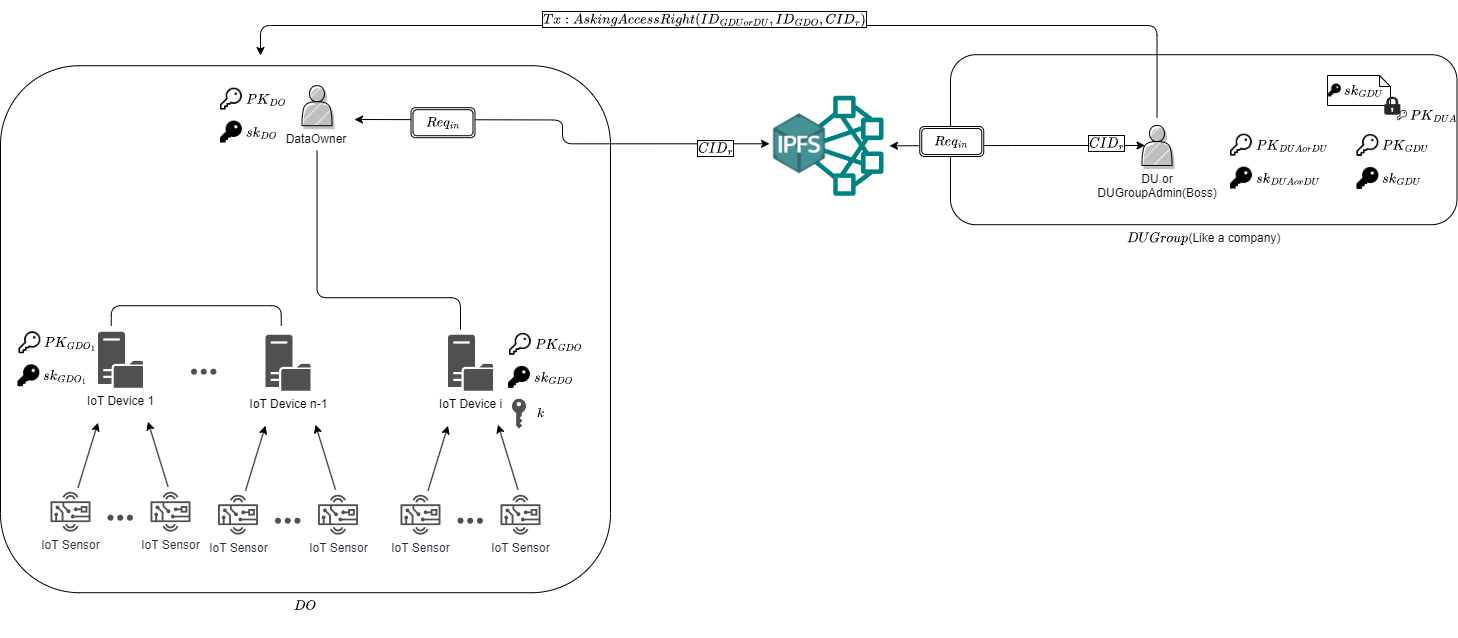

The diagram above was exported from draw.io. Its source (the exported page's mxGraphModel, read from the mxfile embedded in the PNG):
<mxGraphModel dx="3860" dy="2366" grid="1" gridSize="10" guides="1" tooltips="1" connect="1" arrows="1" fold="1" page="1" pageScale="1" pageWidth="827" pageHeight="1169" math="1" shadow="0">
  <root>
    <mxCell id="0" />
    <mxCell id="1" parent="0" />
    <mxCell id="2" value="$$DO$$" style="rounded=1;whiteSpace=wrap;html=1;fillColor=default;labelPosition=center;verticalLabelPosition=bottom;align=center;verticalAlign=top;" vertex="1" parent="1">
      <mxGeometry x="-450" y="-29.790000000000006" width="610" height="527" as="geometry" />
    </mxCell>
    <mxCell id="3" value="$$DUGroup$$(Like a company)" style="rounded=1;whiteSpace=wrap;html=1;fillColor=default;labelPosition=center;verticalLabelPosition=bottom;align=center;verticalAlign=top;" vertex="1" parent="1">
      <mxGeometry x="500" y="-40.79" width="506.5" height="170" as="geometry" />
    </mxCell>
    <mxCell id="4" style="edgeStyle=elbowEdgeStyle;rounded=1;orthogonalLoop=1;jettySize=auto;html=1;elbow=vertical;sourcePerimeterSpacing=8;targetPerimeterSpacing=5;" edge="1" source="5" parent="1">
      <mxGeometry relative="1" as="geometry">
        <mxPoint x="-190" y="-40" as="targetPoint" />
        <Array as="points">
          <mxPoint x="130" y="-70" />
          <mxPoint x="350" y="-70" />
          <mxPoint x="20" y="30" />
          <mxPoint x="40" y="-10" />
          <mxPoint x="10" y="10" />
          <mxPoint x="350" />
        </Array>
      </mxGeometry>
    </mxCell>
    <mxCell id="5" value="DU or&lt;br&gt;DUGroupAdmin(Boss)" style="shape=actor;whiteSpace=wrap;html=1;comic=0;shadow=1;fillStyle=hatch;movable=1;resizable=1;rotatable=1;deletable=1;editable=1;locked=0;connectable=1;verticalAlign=top;horizontal=1;labelPosition=center;verticalLabelPosition=bottom;align=center;" vertex="1" parent="1">
      <mxGeometry x="691.5" y="30" width="30" height="40" as="geometry" />
    </mxCell>
    <mxCell id="6" value="$$sk_{DUA or DU}$$" style="shape=image;html=1;verticalAlign=middle;verticalLabelPosition=middle;labelBackgroundColor=none;imageAspect=0;aspect=fixed;image=https://cdn0.iconfinder.com/data/icons/phosphor-fill-vol-3/256/key-fill-128.png;labelPosition=right;align=left;" vertex="1" parent="1">
      <mxGeometry x="777.5" y="70" width="26" height="26" as="geometry" />
    </mxCell>
    <mxCell id="7" value="" style="group" connectable="0" vertex="1" parent="1">
      <mxGeometry x="890" y="-20" width="56" height="60.2927181344825" as="geometry" />
    </mxCell>
    <mxCell id="8" value="" style="shape=note;whiteSpace=wrap;html=1;backgroundOutline=1;darkOpacity=0.05;fillColor=none;size=11;" vertex="1" parent="7">
      <mxGeometry x="-13.02" width="63.02" height="30" as="geometry" />
    </mxCell>
    <mxCell id="9" value="" style="group" connectable="0" vertex="1" parent="7">
      <mxGeometry x="42.69811320754717" y="20.04011486814431" width="24.301886792452834" height="24.19988513185568" as="geometry" />
    </mxCell>
    <mxCell id="10" value="" style="verticalLabelPosition=bottom;sketch=0;html=1;fillColor=#282828;strokeColor=none;verticalAlign=top;pointerEvents=1;align=center;shape=mxgraph.cisco_safe.security_icons.icon3;" vertex="1" parent="9">
      <mxGeometry x="1" y="1" width="16.20125786163522" height="18.21721884462312" as="geometry" />
    </mxCell>
    <mxCell id="11" value="&lt;font style=&quot;font-size: 12px;&quot;&gt;$$PK_{DUA}$$&lt;/font&gt;" style="shape=image;html=1;verticalAlign=middle;verticalLabelPosition=middle;labelBackgroundColor=none;imageAspect=0;aspect=fixed;image=https://cdn0.iconfinder.com/data/icons/phosphor-regular-vol-3/256/key-128.png;labelPosition=right;align=left;fontSize=12;" vertex="1" parent="9">
      <mxGeometry x="13.340880503144653" y="14.234552557390577" width="11.740077141264157" height="11.740077141264157" as="geometry" />
    </mxCell>
    <mxCell id="12" value="$$sk_{GDU}$$" style="shape=image;verticalAlign=middle;verticalLabelPosition=middle;labelBackgroundColor=none;imageAspect=0;aspect=fixed;image=https://cdn0.iconfinder.com/data/icons/phosphor-fill-vol-3/256/key-fill-128.png;labelPosition=right;align=left;fontSize=5;html=1;" vertex="1" parent="7">
      <mxGeometry x="-13.511627906976745" y="7.55653903679329" width="15.337395238020266" height="15.337395238020266" as="geometry" />
    </mxCell>
    <mxCell id="13" value="&lt;font style=&quot;font-size: 12px;&quot;&gt;$$PK_{DUA or DU}$$&lt;/font&gt;" style="shape=image;html=1;verticalAlign=middle;verticalLabelPosition=middle;labelBackgroundColor=none;imageAspect=0;aspect=fixed;image=https://cdn0.iconfinder.com/data/icons/phosphor-regular-vol-3/256/key-128.png;labelPosition=right;align=left;fontSize=12;" vertex="1" parent="1">
      <mxGeometry x="777.5" y="37" width="26" height="26" as="geometry" />
    </mxCell>
    <mxCell id="14" value="&lt;font style=&quot;font-size: 12px;&quot;&gt;$$PK_{GDU}$$&lt;/font&gt;" style="shape=image;html=1;verticalAlign=middle;verticalLabelPosition=middle;labelBackgroundColor=none;imageAspect=0;aspect=fixed;image=https://cdn0.iconfinder.com/data/icons/phosphor-regular-vol-3/256/key-128.png;labelPosition=right;align=left;fontSize=12;" vertex="1" parent="1">
      <mxGeometry x="904" y="37.29000000000001" width="26" height="26" as="geometry" />
    </mxCell>
    <mxCell id="15" value="$$sk_{GDU}$$" style="shape=image;html=1;verticalAlign=middle;verticalLabelPosition=middle;labelBackgroundColor=none;imageAspect=0;aspect=fixed;image=https://cdn0.iconfinder.com/data/icons/phosphor-fill-vol-3/256/key-fill-128.png;labelPosition=right;align=left;" vertex="1" parent="1">
      <mxGeometry x="904" y="70.29" width="26" height="26" as="geometry" />
    </mxCell>
    <mxCell id="16" value="" style="group" connectable="0" vertex="1" parent="1">
      <mxGeometry x="319" y="0.29000000000002046" width="114" height="100" as="geometry" />
    </mxCell>
    <mxCell id="17" value="" style="sketch=0;outlineConnect=0;fontColor=#232F3E;gradientColor=none;fillColor=#008282;strokeColor=none;dashed=0;verticalLabelPosition=bottom;verticalAlign=top;align=center;html=1;fontSize=12;fontStyle=0;pointerEvents=1;shape=mxgraph.aws4.cluster;shadow=0;comic=0;fillStyle=auto;fontFamily=Helvetica;aspect=fixed;" vertex="1" parent="16">
      <mxGeometry x="14" width="100" height="100" as="geometry" />
    </mxCell>
    <mxCell id="18" value="" style="shape=image;verticalLabelPosition=bottom;labelBackgroundColor=default;verticalAlign=top;aspect=fixed;imageAspect=0;image=https://miro.medium.com/max/1024/1*lGh_L0ldPWz1kFMcKvj4Qw.png;fillColor=#67AB9F;" vertex="1" parent="16">
      <mxGeometry y="18" width="60" height="60" as="geometry" />
    </mxCell>
    <mxCell id="19" style="edgeStyle=orthogonalEdgeStyle;rounded=1;orthogonalLoop=1;jettySize=auto;html=1;exitX=0.1;exitY=0.5;exitDx=0;exitDy=0;exitPerimeter=0;startArrow=classic;startFill=1;targetPerimeterSpacing=6;sourcePerimeterSpacing=6;" edge="1" source="5" target="17" parent="1">
      <mxGeometry relative="1" as="geometry" />
    </mxCell>
    <mxCell id="20" value="$$Tx: AskingAccessRight(ID_{GDUorDU}&lt;br&gt;, ID_{GDO}, CID_r&lt;br&gt;)&lt;br style=&quot;border-color: var(--border-color);&quot;&gt;&lt;br&gt;$$" style="edgeLabel;html=1;align=center;verticalAlign=middle;resizable=0;points=[];labelBorderColor=default;" vertex="1" connectable="0" parent="1">
      <mxGeometry x="248.0042857142858" y="-71" as="geometry">
        <mxPoint x="5" y="-6" as="offset" />
      </mxGeometry>
    </mxCell>
    <mxCell id="21" value="$$Req_{in}$$" style="shape=ext;double=1;rounded=1;whiteSpace=wrap;html=1;" vertex="1" parent="1">
      <mxGeometry x="469.25" y="31" width="64" height="30" as="geometry" />
    </mxCell>
    <mxCell id="22" value="$$CID_r$$" style="edgeLabel;html=1;align=center;verticalAlign=middle;resizable=0;points=[];labelBorderColor=default;" connectable="0" vertex="1" parent="1">
      <mxGeometry x="657.0042857142853" y="50" as="geometry">
        <mxPoint x="-2" y="-3" as="offset" />
      </mxGeometry>
    </mxCell>
    <mxCell id="23" value="DataOwner" style="shape=actor;whiteSpace=wrap;html=1;comic=0;shadow=1;fillStyle=hatch;movable=1;resizable=1;rotatable=1;deletable=1;editable=1;locked=0;connectable=1;verticalAlign=top;horizontal=1;labelPosition=center;verticalLabelPosition=bottom;align=center;" vertex="1" parent="1">
      <mxGeometry x="-148.5" y="-9.790000000000006" width="30" height="40" as="geometry" />
    </mxCell>
    <mxCell id="24" value="IoT Device 1" style="sketch=0;pointerEvents=1;shadow=0;dashed=0;html=1;strokeColor=none;fillColor=#505050;labelPosition=center;verticalLabelPosition=bottom;verticalAlign=top;outlineConnect=0;align=center;shape=mxgraph.office.servers.file_server;comic=0;fillStyle=auto;fontFamily=Helvetica;fontSize=12;fontColor=default;" vertex="1" parent="1">
      <mxGeometry x="-352.5" y="236.20999999999998" width="45" height="56" as="geometry" />
    </mxCell>
    <mxCell id="25" value="IoT Sensor" style="sketch=0;outlineConnect=0;fontColor=#232F3E;gradientColor=none;fillColor=#505050;strokeColor=none;dashed=0;verticalLabelPosition=bottom;verticalAlign=top;align=center;html=1;fontSize=12;fontStyle=0;aspect=fixed;pointerEvents=1;shape=mxgraph.aws4.hardware_board;shadow=0;comic=0;fillStyle=auto;fontFamily=Helvetica;" vertex="1" parent="1">
      <mxGeometry x="-400" y="396.21" width="40" height="40" as="geometry" />
    </mxCell>
    <mxCell id="26" value="IoT Sensor" style="sketch=0;outlineConnect=0;fontColor=#232F3E;gradientColor=none;fillColor=#505050;strokeColor=none;dashed=0;verticalLabelPosition=bottom;verticalAlign=top;align=center;html=1;fontSize=12;fontStyle=0;aspect=fixed;pointerEvents=1;shape=mxgraph.aws4.hardware_board;shadow=0;comic=0;fillStyle=auto;fontFamily=Helvetica;" vertex="1" parent="1">
      <mxGeometry x="-300" y="396.21" width="40" height="40" as="geometry" />
    </mxCell>
    <mxCell id="27" value="" style="group" connectable="0" vertex="1" parent="1">
      <mxGeometry x="-350" y="412.21" width="34" height="12" as="geometry" />
    </mxCell>
    <mxCell id="28" value="" style="shape=waypoint;sketch=0;fillStyle=solid;size=6;pointerEvents=1;points=[];fillColor=none;resizable=0;rotatable=0;perimeter=centerPerimeter;snapToPoint=1;shadow=0;dashed=0;comic=0;fontFamily=Helvetica;fontSize=12;fontColor=default;html=1;strokeColor=#505050;" vertex="1" parent="27">
      <mxGeometry width="20" height="20" as="geometry" />
    </mxCell>
    <mxCell id="29" value="" style="shape=waypoint;sketch=0;fillStyle=solid;size=6;pointerEvents=1;points=[];fillColor=none;resizable=0;rotatable=0;perimeter=centerPerimeter;snapToPoint=1;shadow=0;dashed=0;comic=0;fontFamily=Helvetica;fontSize=12;fontColor=default;html=1;strokeColor=#505050;" vertex="1" parent="27">
      <mxGeometry x="9.714285714285714" width="20" height="20" as="geometry" />
    </mxCell>
    <mxCell id="30" value="" style="shape=waypoint;sketch=0;fillStyle=solid;size=6;pointerEvents=1;points=[];fillColor=none;resizable=0;rotatable=0;perimeter=centerPerimeter;snapToPoint=1;shadow=0;dashed=0;comic=0;fontFamily=Helvetica;fontSize=12;fontColor=default;html=1;strokeColor=#505050;" vertex="1" parent="27">
      <mxGeometry x="19.428571428571427" width="20" height="20" as="geometry" />
    </mxCell>
    <mxCell id="31" value="" style="endArrow=classic;html=1;rounded=0;fontFamily=Helvetica;fontSize=12;fontColor=default;" edge="1" parent="1">
      <mxGeometry width="50" height="50" relative="1" as="geometry">
        <mxPoint x="-282.5" y="391.21" as="sourcePoint" />
        <mxPoint x="-302.5" y="326.21" as="targetPoint" />
      </mxGeometry>
    </mxCell>
    <mxCell id="32" value="" style="endArrow=classic;html=1;fontFamily=Helvetica;fontSize=12;fontColor=default;rounded=0;" edge="1" parent="1">
      <mxGeometry width="50" height="50" relative="1" as="geometry">
        <mxPoint x="-372.5" y="392.21" as="sourcePoint" />
        <mxPoint x="-352.5" y="327.21" as="targetPoint" />
      </mxGeometry>
    </mxCell>
    <mxCell id="33" style="edgeStyle=elbowEdgeStyle;rounded=1;orthogonalLoop=1;jettySize=auto;html=1;elbow=vertical;sourcePerimeterSpacing=5;targetPerimeterSpacing=25;endArrow=none;endFill=0;" edge="1" source="34" target="23" parent="1">
      <mxGeometry relative="1" as="geometry">
        <mxPoint x="-70" y="102.21" as="targetPoint" />
        <Array as="points">
          <mxPoint x="10" y="202.20999999999998" />
        </Array>
      </mxGeometry>
    </mxCell>
    <mxCell id="34" value="IoT Device i" style="sketch=0;pointerEvents=1;shadow=0;dashed=0;html=1;strokeColor=none;fillColor=#505050;labelPosition=center;verticalLabelPosition=bottom;verticalAlign=top;outlineConnect=0;align=center;shape=mxgraph.office.servers.file_server;comic=0;fillStyle=auto;fontFamily=Helvetica;fontSize=12;fontColor=default;" vertex="1" parent="1">
      <mxGeometry x="-2.5" y="239.20999999999998" width="45" height="56" as="geometry" />
    </mxCell>
    <mxCell id="35" value="IoT Sensor" style="sketch=0;outlineConnect=0;fontColor=#232F3E;gradientColor=none;fillColor=#505050;strokeColor=none;dashed=0;verticalLabelPosition=bottom;verticalAlign=top;align=center;html=1;fontSize=12;fontStyle=0;aspect=fixed;pointerEvents=1;shape=mxgraph.aws4.hardware_board;shadow=0;comic=0;fillStyle=auto;fontFamily=Helvetica;" vertex="1" parent="1">
      <mxGeometry x="-50" y="399.21" width="40" height="40" as="geometry" />
    </mxCell>
    <mxCell id="36" value="IoT Sensor" style="sketch=0;outlineConnect=0;fontColor=#232F3E;gradientColor=none;fillColor=#505050;strokeColor=none;dashed=0;verticalLabelPosition=bottom;verticalAlign=top;align=center;html=1;fontSize=12;fontStyle=0;aspect=fixed;pointerEvents=1;shape=mxgraph.aws4.hardware_board;shadow=0;comic=0;fillStyle=auto;fontFamily=Helvetica;" vertex="1" parent="1">
      <mxGeometry x="50" y="399.21" width="40" height="40" as="geometry" />
    </mxCell>
    <mxCell id="37" value="" style="group" connectable="0" vertex="1" parent="1">
      <mxGeometry y="415.21" width="34" height="12" as="geometry" />
    </mxCell>
    <mxCell id="38" value="" style="shape=waypoint;sketch=0;fillStyle=solid;size=6;pointerEvents=1;points=[];fillColor=none;resizable=0;rotatable=0;perimeter=centerPerimeter;snapToPoint=1;shadow=0;dashed=0;comic=0;fontFamily=Helvetica;fontSize=12;fontColor=default;html=1;strokeColor=#505050;" vertex="1" parent="37">
      <mxGeometry width="20" height="20" as="geometry" />
    </mxCell>
    <mxCell id="39" value="" style="shape=waypoint;sketch=0;fillStyle=solid;size=6;pointerEvents=1;points=[];fillColor=none;resizable=0;rotatable=0;perimeter=centerPerimeter;snapToPoint=1;shadow=0;dashed=0;comic=0;fontFamily=Helvetica;fontSize=12;fontColor=default;html=1;strokeColor=#505050;" vertex="1" parent="37">
      <mxGeometry x="9.714285714285714" width="20" height="20" as="geometry" />
    </mxCell>
    <mxCell id="40" value="" style="shape=waypoint;sketch=0;fillStyle=solid;size=6;pointerEvents=1;points=[];fillColor=none;resizable=0;rotatable=0;perimeter=centerPerimeter;snapToPoint=1;shadow=0;dashed=0;comic=0;fontFamily=Helvetica;fontSize=12;fontColor=default;html=1;strokeColor=#505050;" vertex="1" parent="37">
      <mxGeometry x="19.428571428571427" width="20" height="20" as="geometry" />
    </mxCell>
    <mxCell id="41" value="" style="endArrow=classic;html=1;rounded=0;fontFamily=Helvetica;fontSize=12;fontColor=default;" edge="1" parent="1">
      <mxGeometry width="50" height="50" relative="1" as="geometry">
        <mxPoint x="67.5" y="394.21" as="sourcePoint" />
        <mxPoint x="47.5" y="329.21" as="targetPoint" />
      </mxGeometry>
    </mxCell>
    <mxCell id="42" value="" style="endArrow=classic;html=1;fontFamily=Helvetica;fontSize=12;fontColor=default;rounded=0;" edge="1" parent="1">
      <mxGeometry width="50" height="50" relative="1" as="geometry">
        <mxPoint x="-22.5" y="395.21" as="sourcePoint" />
        <mxPoint x="-2.5" y="330.21" as="targetPoint" />
      </mxGeometry>
    </mxCell>
    <mxCell id="43" value="" style="group" connectable="0" vertex="1" parent="1">
      <mxGeometry x="-266.5" y="266.21" width="34" height="12" as="geometry" />
    </mxCell>
    <mxCell id="44" value="" style="shape=waypoint;sketch=0;fillStyle=solid;size=6;pointerEvents=1;points=[];fillColor=none;resizable=0;rotatable=0;perimeter=centerPerimeter;snapToPoint=1;shadow=0;dashed=0;comic=0;fontFamily=Helvetica;fontSize=12;fontColor=default;html=1;strokeColor=#505050;" vertex="1" parent="43">
      <mxGeometry width="20" height="20" as="geometry" />
    </mxCell>
    <mxCell id="45" value="" style="shape=waypoint;sketch=0;fillStyle=solid;size=6;pointerEvents=1;points=[];fillColor=none;resizable=0;rotatable=0;perimeter=centerPerimeter;snapToPoint=1;shadow=0;dashed=0;comic=0;fontFamily=Helvetica;fontSize=12;fontColor=default;html=1;strokeColor=#505050;" vertex="1" parent="43">
      <mxGeometry x="9.714285714285714" width="20" height="20" as="geometry" />
    </mxCell>
    <mxCell id="46" value="" style="shape=waypoint;sketch=0;fillStyle=solid;size=6;pointerEvents=1;points=[];fillColor=none;resizable=0;rotatable=0;perimeter=centerPerimeter;snapToPoint=1;shadow=0;dashed=0;comic=0;fontFamily=Helvetica;fontSize=12;fontColor=default;html=1;strokeColor=#505050;" vertex="1" parent="43">
      <mxGeometry x="19.428571428571427" width="20" height="20" as="geometry" />
    </mxCell>
    <mxCell id="47" value="" style="endArrow=none;html=1;rounded=1;fontFamily=Helvetica;fontSize=12;fontColor=default;" edge="1" parent="1">
      <mxGeometry width="50" height="50" relative="1" as="geometry">
        <mxPoint x="-339.25" y="230.20999999999998" as="sourcePoint" />
        <mxPoint x="-169.25" y="230.20999999999998" as="targetPoint" />
        <Array as="points">
          <mxPoint x="-339.25" y="210.20999999999998" />
          <mxPoint x="-248" y="210.20999999999998" />
          <mxPoint x="-169.25" y="210.20999999999998" />
        </Array>
      </mxGeometry>
    </mxCell>
    <mxCell id="48" value="$$sk_{DO}$$" style="shape=image;html=1;verticalAlign=middle;verticalLabelPosition=middle;labelBackgroundColor=none;imageAspect=0;aspect=fixed;image=https://cdn0.iconfinder.com/data/icons/phosphor-fill-vol-3/256/key-fill-128.png;labelPosition=right;align=left;" vertex="1" parent="1">
      <mxGeometry x="-232.5" y="23.999999999999993" width="26" height="26" as="geometry" />
    </mxCell>
    <mxCell id="49" value="&lt;font style=&quot;font-size: 12px;&quot;&gt;$$PK_{DO}$$&lt;/font&gt;" style="shape=image;html=1;verticalAlign=middle;verticalLabelPosition=middle;labelBackgroundColor=none;imageAspect=0;aspect=fixed;image=https://cdn0.iconfinder.com/data/icons/phosphor-regular-vol-3/256/key-128.png;labelPosition=right;align=left;fontSize=12;" vertex="1" parent="1">
      <mxGeometry x="-232.5" y="-9.000000000000007" width="26" height="26" as="geometry" />
    </mxCell>
    <mxCell id="50" value="$$sk_{GDO_1}$$" style="shape=image;html=1;verticalAlign=middle;verticalLabelPosition=middle;labelBackgroundColor=none;imageAspect=0;aspect=fixed;image=https://cdn0.iconfinder.com/data/icons/phosphor-fill-vol-3/256/key-fill-128.png;labelPosition=right;align=left;" vertex="1" parent="1">
      <mxGeometry x="-435" y="267.71" width="26" height="26" as="geometry" />
    </mxCell>
    <mxCell id="51" value="&lt;font style=&quot;font-size: 12px;&quot;&gt;$$PK_{GDO_1}$$&lt;/font&gt;" style="shape=image;html=1;verticalAlign=middle;verticalLabelPosition=middle;labelBackgroundColor=none;imageAspect=0;aspect=fixed;image=https://cdn0.iconfinder.com/data/icons/phosphor-regular-vol-3/256/key-128.png;labelPosition=right;align=left;fontSize=12;" vertex="1" parent="1">
      <mxGeometry x="-434" y="234.70999999999998" width="26" height="26" as="geometry" />
    </mxCell>
    <mxCell id="52" value="$$sk_{GDO}$$" style="shape=image;html=1;verticalAlign=middle;verticalLabelPosition=middle;labelBackgroundColor=none;imageAspect=0;aspect=fixed;image=https://cdn0.iconfinder.com/data/icons/phosphor-fill-vol-3/256/key-fill-128.png;labelPosition=right;align=left;" vertex="1" parent="1">
      <mxGeometry x="55.5" y="269.21" width="26" height="26" as="geometry" />
    </mxCell>
    <mxCell id="53" value="&lt;font style=&quot;font-size: 12px;&quot;&gt;$$PK_{GDO}$$&lt;/font&gt;" style="shape=image;html=1;verticalAlign=middle;verticalLabelPosition=middle;labelBackgroundColor=none;imageAspect=0;aspect=fixed;image=https://cdn0.iconfinder.com/data/icons/phosphor-regular-vol-3/256/key-128.png;labelPosition=right;align=left;fontSize=12;" vertex="1" parent="1">
      <mxGeometry x="56.5" y="236.20999999999998" width="26" height="26" as="geometry" />
    </mxCell>
    <mxCell id="54" value="$$k$$" style="sketch=0;pointerEvents=1;shadow=0;dashed=0;html=1;strokeColor=none;fillColor=#505050;labelPosition=right;verticalLabelPosition=middle;verticalAlign=middle;outlineConnect=0;align=center;shape=mxgraph.office.security.key_permissions;fontFamily=Helvetica;spacingLeft=15;" vertex="1" parent="1">
      <mxGeometry x="61.379999999999995" y="303.21" width="14.25" height="30" as="geometry" />
    </mxCell>
    <mxCell id="55" value="IoT Device n-1" style="sketch=0;pointerEvents=1;shadow=0;dashed=0;html=1;strokeColor=none;fillColor=#505050;labelPosition=center;verticalLabelPosition=bottom;verticalAlign=top;outlineConnect=0;align=center;shape=mxgraph.office.servers.file_server;comic=0;fillStyle=auto;fontFamily=Helvetica;fontSize=12;fontColor=default;" vertex="1" parent="1">
      <mxGeometry x="-185" y="239.20999999999998" width="45" height="56" as="geometry" />
    </mxCell>
    <mxCell id="56" value="IoT Sensor" style="sketch=0;outlineConnect=0;fontColor=#232F3E;gradientColor=none;fillColor=#505050;strokeColor=none;dashed=0;verticalLabelPosition=bottom;verticalAlign=top;align=center;html=1;fontSize=12;fontStyle=0;aspect=fixed;pointerEvents=1;shape=mxgraph.aws4.hardware_board;shadow=0;comic=0;fillStyle=auto;fontFamily=Helvetica;" vertex="1" parent="1">
      <mxGeometry x="-232.5" y="399.21" width="40" height="40" as="geometry" />
    </mxCell>
    <mxCell id="57" value="IoT Sensor" style="sketch=0;outlineConnect=0;fontColor=#232F3E;gradientColor=none;fillColor=#505050;strokeColor=none;dashed=0;verticalLabelPosition=bottom;verticalAlign=top;align=center;html=1;fontSize=12;fontStyle=0;aspect=fixed;pointerEvents=1;shape=mxgraph.aws4.hardware_board;shadow=0;comic=0;fillStyle=auto;fontFamily=Helvetica;" vertex="1" parent="1">
      <mxGeometry x="-132.5" y="399.21" width="40" height="40" as="geometry" />
    </mxCell>
    <mxCell id="58" value="" style="group" connectable="0" vertex="1" parent="1">
      <mxGeometry x="-182.5" y="415.21" width="34" height="12" as="geometry" />
    </mxCell>
    <mxCell id="59" value="" style="shape=waypoint;sketch=0;fillStyle=solid;size=6;pointerEvents=1;points=[];fillColor=none;resizable=0;rotatable=0;perimeter=centerPerimeter;snapToPoint=1;shadow=0;dashed=0;comic=0;fontFamily=Helvetica;fontSize=12;fontColor=default;html=1;strokeColor=#505050;" vertex="1" parent="58">
      <mxGeometry width="20" height="20" as="geometry" />
    </mxCell>
    <mxCell id="60" value="" style="shape=waypoint;sketch=0;fillStyle=solid;size=6;pointerEvents=1;points=[];fillColor=none;resizable=0;rotatable=0;perimeter=centerPerimeter;snapToPoint=1;shadow=0;dashed=0;comic=0;fontFamily=Helvetica;fontSize=12;fontColor=default;html=1;strokeColor=#505050;" vertex="1" parent="58">
      <mxGeometry x="9.714285714285714" width="20" height="20" as="geometry" />
    </mxCell>
    <mxCell id="61" value="" style="shape=waypoint;sketch=0;fillStyle=solid;size=6;pointerEvents=1;points=[];fillColor=none;resizable=0;rotatable=0;perimeter=centerPerimeter;snapToPoint=1;shadow=0;dashed=0;comic=0;fontFamily=Helvetica;fontSize=12;fontColor=default;html=1;strokeColor=#505050;" vertex="1" parent="58">
      <mxGeometry x="19.428571428571427" width="20" height="20" as="geometry" />
    </mxCell>
    <mxCell id="62" value="" style="endArrow=classic;html=1;rounded=0;fontFamily=Helvetica;fontSize=12;fontColor=default;" edge="1" parent="1">
      <mxGeometry width="50" height="50" relative="1" as="geometry">
        <mxPoint x="-115" y="394.21" as="sourcePoint" />
        <mxPoint x="-135" y="329.21" as="targetPoint" />
      </mxGeometry>
    </mxCell>
    <mxCell id="63" value="" style="endArrow=classic;html=1;fontFamily=Helvetica;fontSize=12;fontColor=default;rounded=0;" edge="1" parent="1">
      <mxGeometry width="50" height="50" relative="1" as="geometry">
        <mxPoint x="-205" y="395.21" as="sourcePoint" />
        <mxPoint x="-185" y="330.21" as="targetPoint" />
      </mxGeometry>
    </mxCell>
    <mxCell id="64" style="edgeStyle=orthogonalEdgeStyle;rounded=1;orthogonalLoop=1;jettySize=auto;html=1;exitX=0;exitY=0.5;exitDx=0;exitDy=0;startArrow=classic;startFill=1;targetPerimeterSpacing=6;sourcePerimeterSpacing=6;" edge="1" source="18" parent="1">
      <mxGeometry relative="1" as="geometry">
        <mxPoint x="160" y="24" as="sourcePoint" />
        <mxPoint x="-96" y="24" as="targetPoint" />
      </mxGeometry>
    </mxCell>
    <mxCell id="65" value="$$Req_{in}$$" style="shape=ext;double=1;rounded=1;whiteSpace=wrap;html=1;" vertex="1" parent="1">
      <mxGeometry x="-39.5" y="12.21" width="64" height="30" as="geometry" />
    </mxCell>
    <mxCell id="66" value="$$CID_r$$" style="edgeLabel;html=1;align=center;verticalAlign=middle;resizable=0;points=[];labelBorderColor=default;" connectable="0" vertex="1" parent="1">
      <mxGeometry x="640.0042857142853" y="61" as="geometry">
        <mxPoint x="-376" y="-9" as="offset" />
      </mxGeometry>
    </mxCell>
  </root>
</mxGraphModel>